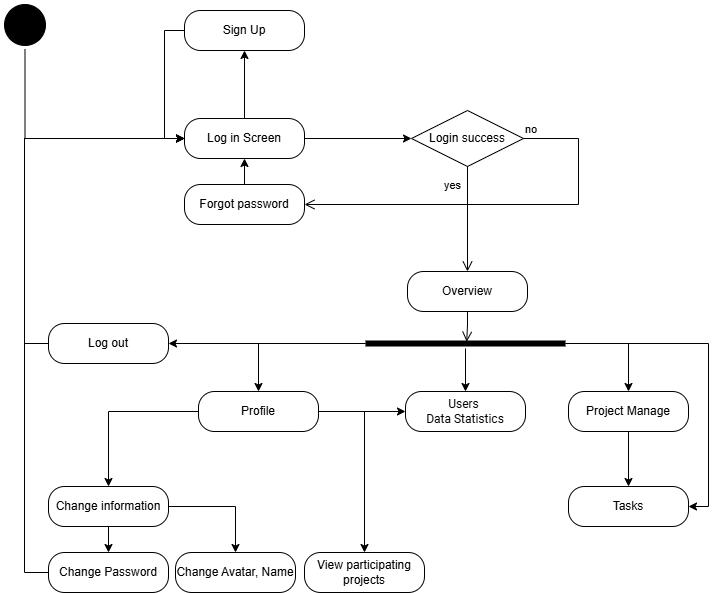

The diagram above was exported from draw.io. Its source (the exported page's mxGraphModel, read from the mxfile embedded in the PNG):
<mxGraphModel dx="996" dy="567" grid="0" gridSize="10" guides="1" tooltips="1" connect="1" arrows="1" fold="1" page="1" pageScale="1" pageWidth="1000" pageHeight="1200" background="#ffffff" math="0" shadow="0">
  <root>
    <mxCell id="0" />
    <mxCell id="1" parent="0" />
    <mxCell id="ThG9gIqB1PdLJaG9ZBCc-32" style="edgeStyle=orthogonalEdgeStyle;rounded=0;orthogonalLoop=1;jettySize=auto;html=1;entryX=0;entryY=0.5;entryDx=0;entryDy=0;" parent="1" source="ThG9gIqB1PdLJaG9ZBCc-1" target="ThG9gIqB1PdLJaG9ZBCc-5" edge="1">
      <mxGeometry relative="1" as="geometry">
        <Array as="points">
          <mxPoint x="88" y="198" />
        </Array>
      </mxGeometry>
    </mxCell>
    <mxCell id="ThG9gIqB1PdLJaG9ZBCc-1" value="" style="ellipse;html=1;shape=startState;fillColor=light-dark(#000000, #121212);strokeColor=light-dark(#000000, #ff9090);" parent="1" vertex="1">
      <mxGeometry x="63" y="60" width="49" height="49" as="geometry" />
    </mxCell>
    <mxCell id="ThG9gIqB1PdLJaG9ZBCc-36" style="edgeStyle=orthogonalEdgeStyle;rounded=0;orthogonalLoop=1;jettySize=auto;html=1;entryX=0;entryY=0.5;entryDx=0;entryDy=0;" parent="1" source="ThG9gIqB1PdLJaG9ZBCc-5" target="ThG9gIqB1PdLJaG9ZBCc-33" edge="1">
      <mxGeometry relative="1" as="geometry" />
    </mxCell>
    <mxCell id="ThG9gIqB1PdLJaG9ZBCc-39" style="edgeStyle=orthogonalEdgeStyle;rounded=0;orthogonalLoop=1;jettySize=auto;html=1;entryX=0.5;entryY=1;entryDx=0;entryDy=0;" parent="1" source="ThG9gIqB1PdLJaG9ZBCc-5" target="ThG9gIqB1PdLJaG9ZBCc-37" edge="1">
      <mxGeometry relative="1" as="geometry" />
    </mxCell>
    <mxCell id="ThG9gIqB1PdLJaG9ZBCc-5" value="Log in Screen" style="rounded=1;whiteSpace=wrap;html=1;arcSize=40;fontColor=#000000;fillColor=light-dark(#ffffff, #1a1a00);strokeColor=light-dark(#000000, #ff9090);" parent="1" vertex="1">
      <mxGeometry x="247" y="178" width="120" height="40" as="geometry" />
    </mxCell>
    <mxCell id="ThG9gIqB1PdLJaG9ZBCc-33" value="Login success" style="rhombus;whiteSpace=wrap;html=1;fontColor=#000000;fillColor=light-dark(#ffffff, #1a1a00);strokeColor=light-dark(#000000, #ff9090);" parent="1" vertex="1">
      <mxGeometry x="474" y="170" width="112" height="56" as="geometry" />
    </mxCell>
    <mxCell id="ThG9gIqB1PdLJaG9ZBCc-34" value="no" style="edgeStyle=orthogonalEdgeStyle;html=1;align=left;verticalAlign=bottom;endArrow=open;endSize=8;strokeColor=light-dark(#000000, #ff9090);rounded=0;entryX=1;entryY=0.5;entryDx=0;entryDy=0;" parent="1" source="ThG9gIqB1PdLJaG9ZBCc-33" target="ThG9gIqB1PdLJaG9ZBCc-41" edge="1">
      <mxGeometry x="-1" relative="1" as="geometry">
        <mxPoint x="650" y="198" as="targetPoint" />
        <Array as="points">
          <mxPoint x="641" y="198" />
          <mxPoint x="641" y="264" />
        </Array>
      </mxGeometry>
    </mxCell>
    <mxCell id="ThG9gIqB1PdLJaG9ZBCc-35" value="yes" style="edgeStyle=orthogonalEdgeStyle;html=1;align=left;verticalAlign=top;endArrow=open;endSize=8;strokeColor=light-dark(#000000, #ff9090);rounded=0;entryX=0.5;entryY=0;entryDx=0;entryDy=0;" parent="1" source="ThG9gIqB1PdLJaG9ZBCc-33" target="ThG9gIqB1PdLJaG9ZBCc-47" edge="1">
      <mxGeometry x="-0.8819" y="-25" relative="1" as="geometry">
        <mxPoint x="530" y="361" as="targetPoint" />
        <mxPoint as="offset" />
      </mxGeometry>
    </mxCell>
    <mxCell id="ThG9gIqB1PdLJaG9ZBCc-40" style="edgeStyle=orthogonalEdgeStyle;rounded=0;orthogonalLoop=1;jettySize=auto;html=1;entryX=0;entryY=0.5;entryDx=0;entryDy=0;" parent="1" source="ThG9gIqB1PdLJaG9ZBCc-37" target="ThG9gIqB1PdLJaG9ZBCc-5" edge="1">
      <mxGeometry relative="1" as="geometry">
        <Array as="points">
          <mxPoint x="227" y="90" />
          <mxPoint x="227" y="198" />
        </Array>
      </mxGeometry>
    </mxCell>
    <mxCell id="ThG9gIqB1PdLJaG9ZBCc-37" value="Sign Up" style="rounded=1;whiteSpace=wrap;html=1;arcSize=40;fontColor=#000000;fillColor=light-dark(#ffffff, #1a1a00);strokeColor=light-dark(#000000, #ff9090);" parent="1" vertex="1">
      <mxGeometry x="247" y="70" width="120" height="40" as="geometry" />
    </mxCell>
    <mxCell id="ThG9gIqB1PdLJaG9ZBCc-46" style="edgeStyle=orthogonalEdgeStyle;rounded=0;orthogonalLoop=1;jettySize=auto;html=1;entryX=0.5;entryY=1;entryDx=0;entryDy=0;" parent="1" source="ThG9gIqB1PdLJaG9ZBCc-41" target="ThG9gIqB1PdLJaG9ZBCc-5" edge="1">
      <mxGeometry relative="1" as="geometry" />
    </mxCell>
    <mxCell id="ThG9gIqB1PdLJaG9ZBCc-41" value="Forgot password" style="rounded=1;whiteSpace=wrap;html=1;arcSize=40;fontColor=#000000;fillColor=light-dark(#ffffff, #1a1a00);strokeColor=light-dark(#000000, #ff9090);" parent="1" vertex="1">
      <mxGeometry x="247" y="244" width="120" height="40" as="geometry" />
    </mxCell>
    <mxCell id="ThG9gIqB1PdLJaG9ZBCc-47" value="Overview" style="rounded=1;whiteSpace=wrap;html=1;arcSize=40;fontColor=#000000;fillColor=light-dark(#ffffff, #1a1a00);strokeColor=light-dark(#000000, #ff9090);" parent="1" vertex="1">
      <mxGeometry x="470" y="331" width="120" height="40" as="geometry" />
    </mxCell>
    <mxCell id="ThG9gIqB1PdLJaG9ZBCc-48" value="" style="edgeStyle=orthogonalEdgeStyle;html=1;verticalAlign=bottom;endArrow=open;endSize=8;strokeColor=light-dark(#000000, #ff9090);rounded=0;entryX=0.506;entryY=0.325;entryDx=0;entryDy=0;entryPerimeter=0;" parent="1" source="ThG9gIqB1PdLJaG9ZBCc-47" target="ThG9gIqB1PdLJaG9ZBCc-49" edge="1">
      <mxGeometry relative="1" as="geometry">
        <mxPoint x="530" y="431" as="targetPoint" />
      </mxGeometry>
    </mxCell>
    <mxCell id="ThG9gIqB1PdLJaG9ZBCc-53" style="edgeStyle=orthogonalEdgeStyle;rounded=0;orthogonalLoop=1;jettySize=auto;html=1;entryX=0.5;entryY=0;entryDx=0;entryDy=0;" parent="1" source="ThG9gIqB1PdLJaG9ZBCc-49" target="ThG9gIqB1PdLJaG9ZBCc-51" edge="1">
      <mxGeometry relative="1" as="geometry" />
    </mxCell>
    <mxCell id="ThG9gIqB1PdLJaG9ZBCc-59" style="edgeStyle=orthogonalEdgeStyle;rounded=0;orthogonalLoop=1;jettySize=auto;html=1;entryX=0.5;entryY=0;entryDx=0;entryDy=0;" parent="1" source="ThG9gIqB1PdLJaG9ZBCc-49" target="ThG9gIqB1PdLJaG9ZBCc-57" edge="1">
      <mxGeometry relative="1" as="geometry" />
    </mxCell>
    <mxCell id="ThG9gIqB1PdLJaG9ZBCc-62" style="edgeStyle=orthogonalEdgeStyle;rounded=0;orthogonalLoop=1;jettySize=auto;html=1;" parent="1" source="ThG9gIqB1PdLJaG9ZBCc-49" target="ThG9gIqB1PdLJaG9ZBCc-60" edge="1">
      <mxGeometry relative="1" as="geometry" />
    </mxCell>
    <mxCell id="7H5oNg6riqSTvwBvk2DE-10" style="edgeStyle=orthogonalEdgeStyle;rounded=0;orthogonalLoop=1;jettySize=auto;html=1;entryX=0.5;entryY=0;entryDx=0;entryDy=0;" parent="1" source="ThG9gIqB1PdLJaG9ZBCc-49" target="ThG9gIqB1PdLJaG9ZBCc-66" edge="1">
      <mxGeometry relative="1" as="geometry" />
    </mxCell>
    <mxCell id="7H5oNg6riqSTvwBvk2DE-15" style="edgeStyle=orthogonalEdgeStyle;rounded=0;orthogonalLoop=1;jettySize=auto;html=1;entryX=1;entryY=0.5;entryDx=0;entryDy=0;" parent="1" source="ThG9gIqB1PdLJaG9ZBCc-49" target="ThG9gIqB1PdLJaG9ZBCc-54" edge="1">
      <mxGeometry relative="1" as="geometry" />
    </mxCell>
    <mxCell id="ThG9gIqB1PdLJaG9ZBCc-49" value="" style="shape=line;html=1;strokeWidth=6;strokeColor=light-dark(#000000, #ff9090);" parent="1" vertex="1">
      <mxGeometry x="428" y="398" width="200" height="10" as="geometry" />
    </mxCell>
    <mxCell id="ThG9gIqB1PdLJaG9ZBCc-56" style="edgeStyle=orthogonalEdgeStyle;rounded=0;orthogonalLoop=1;jettySize=auto;html=1;entryX=0.5;entryY=0;entryDx=0;entryDy=0;" parent="1" source="ThG9gIqB1PdLJaG9ZBCc-51" target="ThG9gIqB1PdLJaG9ZBCc-54" edge="1">
      <mxGeometry relative="1" as="geometry" />
    </mxCell>
    <mxCell id="ThG9gIqB1PdLJaG9ZBCc-51" value="Project Manage" style="rounded=1;whiteSpace=wrap;html=1;arcSize=40;fontColor=#000000;fillColor=light-dark(#ffffff, #1a1a00);strokeColor=light-dark(#000000, #ff9090);" parent="1" vertex="1">
      <mxGeometry x="631" y="451" width="120" height="40" as="geometry" />
    </mxCell>
    <mxCell id="ThG9gIqB1PdLJaG9ZBCc-54" value="Tasks" style="rounded=1;whiteSpace=wrap;html=1;arcSize=40;fontColor=#000000;fillColor=light-dark(#ffffff, #1a1a00);strokeColor=light-dark(#000000, #ff9090);" parent="1" vertex="1">
      <mxGeometry x="631" y="546" width="120" height="40" as="geometry" />
    </mxCell>
    <mxCell id="ThG9gIqB1PdLJaG9ZBCc-68" style="edgeStyle=orthogonalEdgeStyle;rounded=0;orthogonalLoop=1;jettySize=auto;html=1;entryX=0.5;entryY=0;entryDx=0;entryDy=0;" parent="1" source="ThG9gIqB1PdLJaG9ZBCc-57" target="ThG9gIqB1PdLJaG9ZBCc-64" edge="1">
      <mxGeometry relative="1" as="geometry" />
    </mxCell>
    <mxCell id="7H5oNg6riqSTvwBvk2DE-11" style="edgeStyle=orthogonalEdgeStyle;rounded=0;orthogonalLoop=1;jettySize=auto;html=1;entryX=0;entryY=0.5;entryDx=0;entryDy=0;" parent="1" source="ThG9gIqB1PdLJaG9ZBCc-57" target="ThG9gIqB1PdLJaG9ZBCc-66" edge="1">
      <mxGeometry relative="1" as="geometry" />
    </mxCell>
    <mxCell id="7H5oNg6riqSTvwBvk2DE-14" style="edgeStyle=orthogonalEdgeStyle;rounded=0;orthogonalLoop=1;jettySize=auto;html=1;entryX=0.5;entryY=0;entryDx=0;entryDy=0;" parent="1" source="ThG9gIqB1PdLJaG9ZBCc-57" target="7H5oNg6riqSTvwBvk2DE-12" edge="1">
      <mxGeometry relative="1" as="geometry">
        <Array as="points">
          <mxPoint x="427" y="471" />
        </Array>
      </mxGeometry>
    </mxCell>
    <mxCell id="ThG9gIqB1PdLJaG9ZBCc-57" value="Profile" style="rounded=1;whiteSpace=wrap;html=1;arcSize=40;fontColor=#000000;fillColor=light-dark(#ffffff, #1a1a00);strokeColor=light-dark(#000000, #ff9090);" parent="1" vertex="1">
      <mxGeometry x="261" y="451" width="120" height="40" as="geometry" />
    </mxCell>
    <mxCell id="ThG9gIqB1PdLJaG9ZBCc-63" style="edgeStyle=orthogonalEdgeStyle;rounded=0;orthogonalLoop=1;jettySize=auto;html=1;entryX=0;entryY=0.5;entryDx=0;entryDy=0;exitX=0;exitY=0.5;exitDx=0;exitDy=0;" parent="1" source="ThG9gIqB1PdLJaG9ZBCc-60" target="ThG9gIqB1PdLJaG9ZBCc-5" edge="1">
      <mxGeometry relative="1" as="geometry">
        <Array as="points">
          <mxPoint x="87" y="403" />
          <mxPoint x="87" y="198" />
        </Array>
      </mxGeometry>
    </mxCell>
    <mxCell id="ThG9gIqB1PdLJaG9ZBCc-60" value="Log out" style="rounded=1;whiteSpace=wrap;html=1;arcSize=40;fontColor=#000000;fillColor=light-dark(#ffffff, #1a1a00);strokeColor=light-dark(#000000, #ff9090);" parent="1" vertex="1">
      <mxGeometry x="111" y="383" width="120" height="40" as="geometry" />
    </mxCell>
    <mxCell id="7H5oNg6riqSTvwBvk2DE-3" style="edgeStyle=orthogonalEdgeStyle;rounded=0;orthogonalLoop=1;jettySize=auto;html=1;entryX=0.5;entryY=0;entryDx=0;entryDy=0;" parent="1" source="ThG9gIqB1PdLJaG9ZBCc-64" target="7H5oNg6riqSTvwBvk2DE-1" edge="1">
      <mxGeometry relative="1" as="geometry" />
    </mxCell>
    <mxCell id="7H5oNg6riqSTvwBvk2DE-7" style="edgeStyle=orthogonalEdgeStyle;rounded=0;orthogonalLoop=1;jettySize=auto;html=1;entryX=0.5;entryY=0;entryDx=0;entryDy=0;" parent="1" source="ThG9gIqB1PdLJaG9ZBCc-64" target="7H5oNg6riqSTvwBvk2DE-5" edge="1">
      <mxGeometry relative="1" as="geometry" />
    </mxCell>
    <mxCell id="ThG9gIqB1PdLJaG9ZBCc-64" value="Change information" style="rounded=1;whiteSpace=wrap;html=1;arcSize=40;fontColor=#000000;fillColor=light-dark(#ffffff, #1a1a00);strokeColor=light-dark(#000000, #ff9090);" parent="1" vertex="1">
      <mxGeometry x="111" y="546" width="120" height="40" as="geometry" />
    </mxCell>
    <mxCell id="ThG9gIqB1PdLJaG9ZBCc-66" value="&lt;span style=&quot;font-family: Roboto, sans-serif; text-align: start; white-space-collapse: preserve;&quot;&gt;Users &lt;/span&gt;&lt;div&gt;&lt;span style=&quot;font-family: Roboto, sans-serif; text-align: start; white-space-collapse: preserve;&quot;&gt;Data Statistics&lt;/span&gt;&lt;/div&gt;" style="rounded=1;whiteSpace=wrap;html=1;arcSize=40;fontColor=#000000;fillColor=light-dark(#ffffff, #1a1a00);strokeColor=light-dark(#000000, #ff9090);fontSize=12;labelBackgroundColor=none;" parent="1" vertex="1">
      <mxGeometry x="468" y="451" width="120" height="40" as="geometry" />
    </mxCell>
    <mxCell id="7H5oNg6riqSTvwBvk2DE-4" style="edgeStyle=orthogonalEdgeStyle;rounded=0;orthogonalLoop=1;jettySize=auto;html=1;" parent="1" source="7H5oNg6riqSTvwBvk2DE-1" target="ThG9gIqB1PdLJaG9ZBCc-5" edge="1">
      <mxGeometry relative="1" as="geometry">
        <Array as="points">
          <mxPoint x="87" y="632" />
          <mxPoint x="87" y="198" />
        </Array>
      </mxGeometry>
    </mxCell>
    <mxCell id="7H5oNg6riqSTvwBvk2DE-1" value="Change Password" style="rounded=1;whiteSpace=wrap;html=1;arcSize=40;fontColor=#000000;fillColor=light-dark(#ffffff, #1a1a00);strokeColor=light-dark(#000000, #ff9090);" parent="1" vertex="1">
      <mxGeometry x="111" y="612" width="120" height="40" as="geometry" />
    </mxCell>
    <mxCell id="7H5oNg6riqSTvwBvk2DE-5" value="Change Avatar, Name" style="rounded=1;whiteSpace=wrap;html=1;arcSize=40;fontColor=#000000;fillColor=light-dark(#ffffff, #1a1a00);strokeColor=light-dark(#000000, #ff9090);" parent="1" vertex="1">
      <mxGeometry x="238" y="612" width="120" height="40" as="geometry" />
    </mxCell>
    <mxCell id="7H5oNg6riqSTvwBvk2DE-12" value="View participating projects" style="rounded=1;whiteSpace=wrap;html=1;arcSize=40;fontColor=#000000;fillColor=light-dark(#ffffff, #1a1a00);strokeColor=light-dark(#000000, #ff9090);" parent="1" vertex="1">
      <mxGeometry x="367" y="612" width="120" height="40" as="geometry" />
    </mxCell>
  </root>
</mxGraphModel>